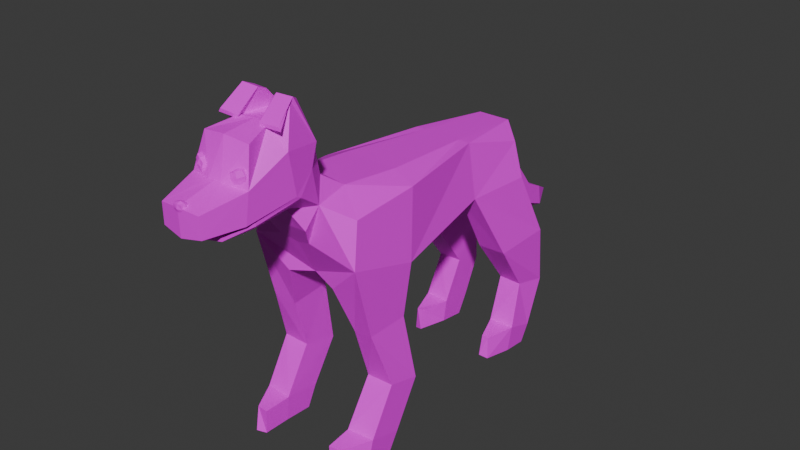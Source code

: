 # Source: Untitled.blend  (saved by Blender 4.4.30; exported with 4.5.12 LTS)
import bpy
from mathutils import Matrix  # noqa: F401  (used for matrix-valued properties, if any)

bpy.ops.wm.read_factory_settings(use_empty=True)
scene = bpy.context.scene
scene.name = 'Scene'

# ---- collections
col_collection = bpy.data.collections.new('Collection'); scene.collection.children.link(col_collection)

# ---- images (referenced by path relative to the original .blend; pixels are not part of the script)
import os
ASSET_DIR = os.environ.get("B2B_ASSET_DIR", "")  # directory of the original .blend (textures are referenced by path, not embedded)
HERE = os.path.dirname(os.path.abspath(__file__))  # packed textures are extracted next to this script under _unpacked/

def load_image(name, relpath, width, height, colorspace="sRGB"):
    """Load a texture the original file referenced (path relative to the .blend, or extracted next to this script)."""
    p = next((c for c in (os.path.join(HERE, relpath), os.path.join(ASSET_DIR, relpath)) if relpath and os.path.exists(c)), "")
    if p:
        img = bpy.data.images.load(p, check_existing=True)
        img.name = name
    else:  # same state as the original file: an image datablock whose file is absent (Cycles renders it pink)
        img = bpy.data.images.new(name, width, height)
        img.source = "FILE"
        img.filepath = "//" + (relpath or name)
    img.colorspace_settings.name = colorspace
    return img
img_whatsapp_image_2026_06_18_at_15_34_16_jpeg = load_image('WhatsApp Image 2026-06-18 at 15.34.16.jpeg', 'WhatsApp Image 2026-06-18 at 15.34.16.jpeg', 1024, 1024, 'sRGB')

# ---- materials (node trees are filled in below, after node groups)
mat_material = bpy.data.materials.new('Material')

# ---- material node trees
mat_material.use_nodes = True; mat_material.node_tree.nodes.clear()
_N = mat_material.node_tree.nodes; _L = mat_material.node_tree.links
n0 = _N.new('ShaderNodeBsdfPrincipled'); n0.name = 'Principled BSDF'; n0.location = (10, 300)
n1 = _N.new('ShaderNodeOutputMaterial'); n1.name = 'Material Output'; n1.location = (300, 300)
n2 = _N.new('ShaderNodeTexImage'); n2.name = 'Image Texture'; n2.location = (-280, 275)
n2.image = img_whatsapp_image_2026_06_18_at_15_34_16_jpeg
_L.new(n0.outputs[0], n1.inputs[0])
_L.new(n2.outputs[0], n0.inputs[0])
n1.is_active_output = True

# ---- world
world_world = bpy.data.worlds.new('World'); scene.world = world_world
world_world.use_nodes = True; world_world.node_tree.nodes.clear()
_N = world_world.node_tree.nodes; _L = world_world.node_tree.links
n0 = _N.new('ShaderNodeOutputWorld'); n0.name = 'World Output'; n0.location = (300, 300)
n1 = _N.new('ShaderNodeBackground'); n1.name = 'Background'; n1.location = (10, 300)
n1.inputs[0].default_value = (0.05088, 0.05088, 0.05088, 1.0)
_L.new(n1.outputs[0], n0.inputs[0])
n0.is_active_output = True
world_world.color = (0.05088, 0.05088, 0.05088)
world_world.sun_shadow_jitter_overblur = 0.0

# ---- meshes
me_plane = bpy.data.meshes.new('Plane')
me_plane.from_pydata([(-6.172e-06, 6.2, -3.132), (1.83, 0.1376, -0.3123), (-6.172e-06, 1.007, -5.577), (1.695, 4.19, 0.08703), (3.328, 0.3877, -0.9026), (3.894, 1.18, -5.173), (3.393, 5.101, -1.178), (3.773, 5.785, -3.893), (2.013, 6.513, -0.1797), (1.028, 6.401, -2.822), (-6.172e-06, 0.1712, -0.3092), (-6.172e-06, 4.067, 0.06917), (1.627, 7.205, -1.58), (-6.172e-06, 7.164, -1.642), (-6.17e-06, 7.798, -0.329), (-6.17e-06, 12.79, -0.3055), (-0.001473, 6.361, 4.619), (-6.17e-06, 5.521, 3.528), (0.9973, 7.897, -0.2391), (1.371, 12.66, -0.0478), (0.6823, 6.358, 4.84), (0.9241, 5.706, 3.364), (-6.172e-06, 5.457, 1.175), (1.365, 5.681, 1.121), (-6.17e-06, 10.62, -0.3639), (1.324, 10.63, -0.2081), (2.301, 8.073, 0.9124), (1.954, 10.94, 0.3027), (2.102, 7.008, 2.096), (1.953, 6.467, 3.384), (3.801, 1.746, -8.506), (3.781, 4.562, -8.563), (4.273, 1.193, -12.77), (4.271, 3.383, -12.2), (4.273, 2.901, -15.73), (4.273, 5.092, -15.16), (4.193, 3.503, -16.98), (4.193, 5.453, -16.84), (3.358, 6.909, -15.29), (3.278, 7.246, -16.86), (-6.172e-06, 4.939, -5.515), (2.579, 6.998, -15.27), (2.659, 7.013, -16.9), (2.463, 5.246, -15.17), (2.522, 5.304, -16.79), (2.456, 2.849, -15.47), (2.521, 3.468, -16.9), (2.462, 1.109, -12.76), (2.505, 3.42, -12.21), (2.384, 1.719, -8.614), (2.369, 4.363, -8.823), (1.716, 1.065, -5.577), (1.682, 5.352, -5.871), (-6.151e-06, -6.751, -5.067), (1.515, -6.69, -5.069), (2.047, -6.562, -0.9036), (2.809, -6.289, -4.341), (1.304, -6.541, -0.8656), (2.367, -11.06, -2.147), (-6.151e-06, -6.522, -0.8646), (1.106, -12.05, -1.303), (-6.151e-06, -12.03, -1.299), (3.073, -10.98, -4.431), (2.695, 0.4363, -5.449), (2.365, -5.172, -4.972), (3.592, -8.542, -8.816), (3.592, -12.79, -8.748), (3.336, -11.0, -12.22), (3.592, -13.12, -12.61), (3.601, -9.959, -15.06), (3.592, -11.89, -15.7), (3.477, -9.761, -16.82), (3.476, -11.42, -16.95), (2.992, -8.029, -15.23), (3.072, -7.962, -16.75), (2.546, -8.036, -15.17), (2.511, -7.78, -16.59), (1.892, -9.865, -15.05), (1.972, -9.706, -16.6), (1.918, -12.14, -15.5), (1.983, -11.51, -16.84), (1.8, -13.17, -12.85), (1.75, -11.07, -12.22), (1.666, -12.89, -8.831), (1.308, -10.92, -5.409), (1.715, -8.505, -8.811), (0.3341, -11.6, -4.049), (-6.151e-06, -10.72, -5.404), (-6.151e-06, -11.59, -4.054), (-6.151e-06, -12.05, -3.275), (0.7201, -11.82, -2.676), (0.6697, -13.73, -4.785), (-6.147e-06, -13.72, -4.806), (-6.147e-06, -13.16, -6.507), (0.8424, -13.13, -5.97), (0.6219, -15.75, -7.328), (-6.147e-06, -15.75, -7.348), (-6.147e-06, -15.21, -9.057), (0.7934, -15.17, -8.522), (0.5105, -17.25, -8.073), (-6.147e-06, -17.22, -8.057), (-6.147e-06, -17.51, -9.822), (0.6253, -17.29, -9.413), (-6.147e-06, -18.68, -8.859), (0.6761, -13.07, -2.469), (-6.147e-06, -12.49, -4.411), (0.6474, -12.43, -3.759), (-6.147e-06, -13.07, -2.505), (-1.83, 0.1376, -0.3123), (-1.695, 4.19, 0.08703), (-3.328, 0.3877, -0.9026), (-3.894, 1.18, -5.173), (-3.393, 5.101, -1.178), (-3.773, 5.785, -3.893), (-2.013, 6.513, -0.1797), (-1.028, 6.401, -2.822), (-1.627, 7.205, -1.58), (-0.9973, 7.897, -0.2391), (-1.371, 12.66, -0.0478), (-0.684, 6.36, 4.843), (-0.9242, 5.706, 3.364), (-1.365, 5.681, 1.121), (-1.324, 10.63, -0.2081), (-2.301, 8.073, 0.9124), (-1.954, 10.94, 0.3027), (-2.115, 7.013, 2.106), (-1.962, 6.472, 3.394), (-3.801, 1.746, -8.506), (-3.781, 4.562, -8.563), (-4.273, 1.193, -12.77), (-4.271, 3.383, -12.2), (-4.273, 2.901, -15.73), (-4.273, 5.092, -15.16), (-4.193, 3.503, -16.98), (-4.193, 5.453, -16.84), (-3.358, 6.909, -15.29), (-3.278, 7.246, -16.86), (-2.579, 6.998, -15.27), (-2.659, 7.013, -16.9), (-2.463, 5.246, -15.17), (-2.522, 5.304, -16.79), (-2.456, 2.849, -15.47), (-2.521, 3.468, -16.9), (-2.462, 1.109, -12.76), (-2.505, 3.42, -12.21), (-2.384, 1.719, -8.614), (-2.369, 4.363, -8.823), (-1.716, 1.065, -5.577), (-1.682, 5.352, -5.871), (-1.515, -6.69, -5.069), (-2.047, -6.562, -0.9036), (-2.809, -6.289, -4.341), (-1.304, -6.541, -0.8656), (-2.367, -11.06, -2.147), (-1.106, -12.05, -1.303), (-3.073, -10.98, -4.431), (-2.695, 0.4363, -5.449), (-2.365, -5.172, -4.972), (-3.592, -8.542, -8.816), (-3.592, -12.79, -8.748), (-3.336, -11.0, -12.22), (-3.592, -13.12, -12.61), (-3.601, -9.959, -15.06), (-3.592, -11.89, -15.7), (-3.477, -9.761, -16.82), (-3.476, -11.42, -16.95), (-2.992, -8.029, -15.23), (-3.072, -7.962, -16.75), (-2.546, -8.036, -15.17), (-2.511, -7.78, -16.59), (-1.892, -9.865, -15.05), (-1.972, -9.706, -16.6), (-1.918, -12.14, -15.5), (-1.983, -11.51, -16.84), (-1.8, -13.17, -12.85), (-1.75, -11.07, -12.22), (-1.666, -12.89, -8.831), (-1.308, -10.92, -5.409), (-1.716, -8.505, -8.811), (-0.3341, -11.6, -4.049), (-0.7201, -11.82, -2.676), (-0.6697, -13.73, -4.785), (-0.8424, -13.13, -5.97), (-0.6219, -15.75, -7.328), (-0.7934, -15.17, -8.522), (-0.5105, -17.25, -8.073), (-0.6253, -17.29, -9.413), (-0.6761, -13.07, -2.469), (-0.6474, -12.43, -3.759), (-0.005007, 14.03, 0.2381), (0.003245, 14.08, 1.931), (-3.035e-05, 11.64, 2.515), (0.008387, 10.85, 4.682), (0.004078, 8.717, 4.881), (1.367, 13.89, 0.4855), (1.339, 13.92, 1.788), (0.4451, 11.65, 2.472), (1.612, 10.69, 4.481), (1.05, 8.916, 4.84), (2.0, 11.28, 2.329), (2.281, 8.793, 3.653), (2.294, 8.364, 1.072), (1.944, 11.54, 0.506), (0.6242, 7.295, 5.881), (1.488, 7.291, 5.915), (-1.375, 13.89, 0.4986), (-1.334, 13.92, 1.801), (-0.4455, 11.65, 2.476), (-1.598, 10.7, 4.496), (-1.041, 8.921, 4.85), (-2.003, 11.29, 2.348), (-2.285, 8.805, 3.675), (-2.309, 8.37, 1.083), (-1.964, 11.55, 0.5247), (-0.7293, 7.42, 5.891), (-1.593, 7.42, 5.934), (1.801, 7.814, 6.125), (1.902, 7.81, 6.011), (0.7194, 7.812, 5.973), (0.6601, 7.818, 6.089), (-1.731, 7.973, 5.955), (-1.791, 7.823, 6.142), (-0.6449, 7.821, 6.095), (-0.5673, 7.969, 5.914), (2.215, 9.168, 4.788), (2.097, 9.166, 4.992), (0.7669, 9.171, 4.949), (0.8359, 9.172, 4.763), (-2.093, 9.177, 5.012), (-2.213, 9.179, 4.809), (-0.8261, 9.176, 4.771), (-0.7554, 9.175, 4.957), (-0.01051, 11.93, 0.179), (-0.007762, 8.091, 0.4141), (-6.17e-06, 12.79, -0.1066), (1.371, 12.66, 0.1512), (1.954, 10.94, 0.5016), (-1.371, 12.66, 0.1512), (-1.954, 10.94, 0.5016), (-0.01478, 10.72, 0.02879), (1.259, 10.94, 0.1933), (-1.252, 10.72, 0.02879), (1.148, 11.45, 2.521), (0.9613, 11.51, 3.078), (1.805, 11.2, 2.768), (1.619, 11.26, 3.325), (1.012, 11.19, 2.46), (0.8002, 11.26, 3.092), (1.025, 11.54, 2.784), (1.503, 11.36, 2.608), (1.291, 11.43, 3.24), (1.77, 11.25, 3.064), (1.758, 10.9, 2.74), (1.546, 10.97, 3.372), (1.142, 11.12, 3.325), (1.416, 11.04, 2.508), (1.761, 10.89, 3.097), (1.432, 11.49, 2.926), (0.7971, 11.27, 2.735), (-1.148, 11.45, 2.521), (-0.9614, 11.51, 3.078), (-1.805, 11.2, 2.768), (-1.619, 11.26, 3.325), (-1.012, 11.19, 2.46), (-0.8002, 11.26, 3.092), (-1.025, 11.54, 2.784), (-1.503, 11.36, 2.608), (-1.291, 11.43, 3.24), (-1.77, 11.25, 3.064), (-1.758, 10.9, 2.74), (-1.546, 10.97, 3.372), (-1.142, 11.12, 3.325), (-1.416, 11.04, 2.508), (-1.761, 10.89, 3.097), (-1.432, 11.49, 2.926), (-0.7971, 11.27, 2.735), (-0.291, 13.64, 2.063), (-0.2346, 14.03, 1.656), (-0.291, 14.05, 2.063), (0.291, 13.64, 2.063), (0.2346, 14.03, 1.656), (0.291, 14.05, 2.063), (-0.2595, 13.85, 1.63), (-0.3021, 13.63, 1.848), (-0.3387, 13.85, 2.101), (-0.3021, 14.06, 1.848), (-6.106e-06, 14.06, 1.63), (-6.106e-06, 14.08, 2.1), (0.3021, 14.06, 1.848), (0.2595, 13.85, 1.63), (0.3387, 13.85, 2.101), (0.3021, 13.63, 1.848), (-6.106e-06, 13.61, 2.1), (-6.106e-06, 13.85, 2.192), (-6.106e-06, 13.85, 1.565), (-6.106e-06, 13.56, 1.849), (0.394, 13.85, 1.851), (-6.106e-06, 14.13, 1.849), (-0.394, 13.85, 1.851)], [(14, 233)], [(10, 1, 3, 11), (3, 1, 4, 6), (5, 7, 6, 4), (9, 12, 8, 7), (7, 8, 6), (13, 12, 9, 0), (14, 18, 12, 13), (24, 25, 18, 14), (8, 12, 18), (17, 21, 20, 16), (21, 17, 22, 23), (3, 23, 22, 11), (3, 6, 8, 23), (15, 19, 25, 24), (19, 27, 25), (25, 27, 26, 18), (28, 23, 8, 26), (18, 26, 8), (21, 23, 28, 29), (21, 29, 20), (7, 5, 30, 31), (31, 30, 32, 33), (33, 32, 34, 35), (35, 34, 36, 37), (35, 37, 39, 38), (38, 39, 42, 41), (41, 42, 44, 43), (43, 44, 46, 45), (36, 46, 44, 37), (34, 45, 46, 36), (37, 44, 42, 39), (47, 45, 34, 32), (38, 41, 43, 35), (33, 35, 43, 48), (43, 45, 47, 48), (49, 47, 32, 30), (48, 47, 49, 50), (31, 33, 48, 50), (5, 51, 49, 30), (50, 49, 51, 52), (7, 31, 50, 52), (0, 9, 40), (7, 52, 40, 9), (2, 40, 52, 51), (2, 51, 54, 53), (5, 4, 55, 56), (4, 1, 57, 55), (1, 10, 59, 57), (55, 57, 60, 58), (57, 59, 61, 60), (56, 55, 58, 62), (56, 64, 63, 5), (54, 51, 63, 64), (51, 5, 63), (64, 56, 54), (56, 62, 66, 65), (65, 66, 68, 67), (67, 68, 70, 69), (69, 70, 72, 71), (69, 71, 74, 73), (73, 74, 76, 75), (75, 76, 78, 77), (77, 78, 80, 79), (73, 75, 77, 69), (70, 79, 80, 72), (81, 79, 70, 68), (67, 69, 77, 82), (77, 79, 81, 82), (66, 83, 81, 68), (65, 67, 82, 85), (82, 81, 83, 85), (84, 54, 85, 83), (62, 84, 83, 66), (54, 56, 65, 85), (86, 84, 62, 58), (58, 60, 90, 86), (86, 88, 87, 84), (53, 54, 84, 87), (89, 88, 86, 90), (105, 106, 94, 93), (106, 104, 91, 94), (104, 107, 92, 91), (93, 94, 98, 97), (94, 91, 95, 98), (91, 92, 96, 95), (97, 98, 102, 101), (98, 95, 99, 102), (95, 96, 100, 99), (101, 102, 103), (102, 99, 103), (99, 100, 103), (60, 61, 107, 104), (90, 60, 104, 106), (89, 90, 106, 105), (10, 11, 109, 108), (109, 112, 110, 108), (111, 110, 112, 113), (115, 113, 114, 116), (113, 112, 114), (13, 0, 115, 116), (14, 13, 116, 117), (24, 14, 117, 122), (114, 117, 116), (17, 16, 119, 120), (120, 121, 22, 17), (109, 11, 22, 121), (109, 121, 114, 112), (15, 24, 122, 118), (118, 122, 124), (122, 117, 123, 124), (125, 123, 114, 121), (117, 114, 123), (120, 126, 125, 121), (120, 119, 126), (113, 128, 127, 111), (128, 130, 129, 127), (130, 132, 131, 129), (132, 134, 133, 131), (132, 135, 136, 134), (135, 137, 138, 136), (137, 139, 140, 138), (139, 141, 142, 140), (133, 134, 140, 142), (131, 133, 142, 141), (134, 136, 138, 140), (143, 129, 131, 141), (135, 132, 139, 137), (130, 144, 139, 132), (139, 144, 143, 141), (145, 127, 129, 143), (144, 146, 145, 143), (128, 146, 144, 130), (111, 127, 145, 147), (146, 148, 147, 145), (113, 148, 146, 128), (0, 40, 115), (113, 115, 40, 148), (2, 147, 148, 40), (2, 53, 149, 147), (111, 151, 150, 110), (110, 150, 152, 108), (108, 152, 59, 10), (150, 153, 154, 152), (152, 154, 61, 59), (151, 155, 153, 150), (151, 111, 156, 157), (149, 157, 156, 147), (147, 156, 111), (157, 149, 151), (151, 158, 159, 155), (158, 160, 161, 159), (160, 162, 163, 161), (162, 164, 165, 163), (162, 166, 167, 164), (166, 168, 169, 167), (168, 170, 171, 169), (170, 172, 173, 171), (166, 162, 170, 168), (163, 165, 173, 172), (174, 161, 163, 172), (160, 175, 170, 162), (170, 175, 174, 172), (159, 161, 174, 176), (158, 178, 175, 160), (175, 178, 176, 174), (177, 176, 178, 149), (155, 159, 176, 177), (149, 178, 158, 151), (179, 153, 155, 177), (153, 179, 180, 154), (179, 177, 87, 88), (53, 87, 177, 149), (89, 180, 179, 88), (105, 93, 182, 188), (188, 182, 181, 187), (187, 181, 92, 107), (93, 97, 184, 182), (182, 184, 183, 181), (181, 183, 96, 92), (97, 101, 186, 184), (184, 186, 185, 183), (183, 185, 100, 96), (101, 103, 186), (186, 103, 185), (185, 103, 100), (154, 187, 107, 61), (180, 188, 187, 154), (89, 105, 188, 180), (190, 195, 194, 189), (191, 196, 195, 190), (192, 197, 196, 191), (193, 198, 197, 192), (16, 20, 198, 193), (195, 196, 199), (197, 199, 196), (198, 200, 199, 197), (194, 195, 199, 202), (199, 200, 201, 202), (200, 29, 28, 201), (29, 204, 203, 20), (203, 204, 216, 219), (209, 211, 220, 223), (200, 217, 216, 204, 29), (218, 198, 20, 203, 219), (190, 189, 205, 206), (191, 190, 206, 207), (192, 191, 207, 208), (193, 192, 208, 209), (16, 193, 209, 119), (206, 210, 207), (208, 207, 210), (209, 208, 210, 211), (205, 213, 210, 206), (210, 213, 212, 211), (211, 212, 125, 126), (126, 119, 214, 215), (214, 222, 221, 215), (211, 126, 215, 221, 220), (222, 214, 119, 209, 223), (218, 227, 224, 217), (220, 229, 230, 223), (198, 218, 217, 200), (225, 224, 227, 226), (229, 228, 231, 230), (216, 225, 226, 219), (223, 230, 231, 222), (221, 228, 229, 220), (219, 226, 227, 218), (217, 224, 225, 216), (222, 231, 228, 221), (189, 232, 213, 205), (212, 213, 232, 233), (189, 194, 202, 232), (201, 233, 232, 202), (123, 212, 238, 124), (15, 234, 235, 19), (118, 237, 234, 15), (19, 235, 236, 27), (27, 236, 201, 26), (124, 238, 237, 118), (123, 125, 212), (26, 201, 28), (234, 239, 240, 235), (235, 240, 236), (237, 241, 239, 234), (237, 238, 241), (239, 233, 240), (233, 239, 241), (238, 212, 233, 241), (236, 240, 233, 201), (258, 247, 243, 248), (257, 250, 245, 251), (245, 250, 254, 253), (250, 243, 247, 254), (242, 249, 255, 246), (249, 244, 252, 255), (244, 251, 256, 252), (251, 245, 253, 256), (249, 257, 251, 244), (242, 248, 257, 249), (248, 243, 250, 257), (246, 258, 248, 242), (275, 265, 260, 264), (274, 268, 262, 267), (262, 270, 271, 267), (267, 271, 264, 260), (259, 263, 272, 266), (266, 272, 269, 261), (261, 269, 273, 268), (268, 273, 270, 262), (266, 261, 268, 274), (259, 266, 274, 265), (265, 274, 267, 260), (263, 259, 265, 275), (298, 284, 278, 285), (297, 287, 281, 288), (296, 290, 279, 291), (295, 292, 276, 283), (293, 284, 276, 292), (290, 293, 292, 279), (281, 287, 293, 290), (287, 278, 284, 293), (277, 286, 294, 282), (286, 280, 289, 294), (291, 279, 292, 295), (280, 288, 296, 289), (288, 281, 290, 296), (286, 297, 288, 280), (277, 285, 297, 286), (285, 278, 287, 297), (282, 298, 285, 277), (283, 276, 284, 298)])
_uv = me_plane.uv_layers.new(name='UVMap')
_uv.uv.foreach_set('vector', [0.6123, 0.7509, 0.6111, 0.7504, 0.6487, 0.7477, 0.6484, 0.7483, 0.5313, 0.8547, 0.5689, 0.8575, 0.5662, 0.8607, 0.5221, 0.8615, 0.5569, 0.8838, 0.5146, 0.8762, 0.5221, 0.8615, 0.5662, 0.8607, 0.4307, 0.6667, 0.471, 0.7907, 0.5408, 0.8967, 0.635, 0.5742, 0.5146, 0.8762, 0.5096, 0.8559, 0.5221, 0.8615, 0.3509, 0.7793, 0.471, 0.7907, 0.4307, 0.6667, 0.3564, 0.6329, 0.3463, 0.9745, 0.4188, 0.988, 0.471, 0.7907, 0.3509, 0.7793, 0.7065, 0.9504, 0.7038, 0.9506, 0.7044, 0.9616, 0.7062, 0.9618, 0.5408, 0.8967, 0.471, 0.7907, 0.4188, 0.988, 0.7058, 0.8274, 0.7144, 0.8281, 0.7121, 0.8196, 0.7058, 0.8206, 0.7144, 0.8281, 0.7058, 0.8274, 0.7059, 0.84, 0.7187, 0.8401, 0.7903, 0.9369, 0.7837, 0.9355, 0.7823, 0.93, 0.79, 0.93, 0.5313, 0.8547, 0.5221, 0.8615, 0.5096, 0.8559, 0.5179, 0.8489, 0.7057, 0.9415, 0.7017, 0.9423, 0.7038, 0.9506, 0.7065, 0.9504, 0.7017, 0.9423, 0.697, 0.9494, 0.7038, 0.9506, 0.7038, 0.9506, 0.697, 0.9494, 0.6894, 0.9612, 0.7044, 0.9616, 0.5084, 0.8437, 0.5179, 0.8489, 0.5096, 0.8559, 0.4955, 0.8497, 0.7044, 0.9616, 0.6894, 0.9612, 0.7031, 0.9675, 0.7144, 0.8281, 0.7187, 0.8401, 0.7257, 0.834, 0.7241, 0.8272, 0.7144, 0.8281, 0.7241, 0.8272, 0.7121, 0.8196, 0.5146, 0.8762, 0.5569, 0.8838, 0.5502, 0.9018, 0.524, 0.9017, 0.524, 0.9017, 0.5502, 0.9018, 0.5535, 0.9251, 0.5333, 0.9217, 0.07345, 0.3203, 0.06587, 0.3203, 0.05259, 0.1347, 0.06026, 0.1347, 0.1195, 0.03972, 0.1566, 0.02971, 0.167, 0.04078, 0.149, 0.04812, 0.1195, 0.03972, 0.149, 0.04812, 0.1388, 0.0577, 0.1287, 0.05439, 0.1287, 0.05439, 0.1388, 0.0577, 0.1415, 0.06036, 0.1295, 0.06371, 0.1295, 0.06371, 0.1415, 0.06036, 0.1518, 0.06785, 0.1189, 0.07431, 0.1189, 0.07431, 0.1518, 0.06785, 0.167, 0.07542, 0.1559, 0.08751, 0.167, 0.04078, 0.167, 0.07542, 0.1518, 0.06785, 0.149, 0.04812, 0.1603, 0.06596, 0.166, 0.06537, 0.1658, 0.069, 0.1605, 0.06921, 0.149, 0.04812, 0.1518, 0.06785, 0.1415, 0.06036, 0.1388, 0.0577, 0.1315, 0.32, 0.1349, 0.1347, 0.05259, 0.1347, 0.06587, 0.3203, 0.1287, 0.05439, 0.1295, 0.06371, 0.1189, 0.07431, 0.1195, 0.03972, 0.07345, 0.3203, 0.06026, 0.1347, 0.1326, 0.1347, 0.1272, 0.3202, 0.1326, 0.1347, 0.1349, 0.1347, 0.1315, 0.32, 0.1272, 0.3202, 0.8644, 0.7561, 0.8655, 0.7765, 0.8487, 0.777, 0.8512, 0.7558, 0.8175, 0.8804, 0.7953, 0.8822, 0.8075, 0.8602, 0.8316, 0.8627, 0.8841, 0.9307, 0.8866, 0.9513, 0.8702, 0.951, 0.8708, 0.932, 0.8487, 0.7376, 0.8691, 0.7392, 0.8644, 0.7561, 0.8512, 0.7558, 0.8316, 0.8627, 0.8075, 0.8602, 0.8065, 0.8437, 0.8456, 0.8475, 0.8866, 0.9045, 0.8841, 0.9307, 0.8708, 0.932, 0.8661, 0.9151, 0.3564, 0.6329, 0.4307, 0.6667, 0.3648, 0.4109, 0.635, 0.5742, 0.4914, 0.4032, 0.3648, 0.4109, 0.4307, 0.6667, 0.7962, 0.8171, 0.8104, 0.8171, 0.8162, 0.824, 0.7964, 0.8241, 0.7962, 0.8171, 0.7964, 0.8241, 0.7608, 0.8233, 0.7606, 0.8172, 0.5569, 0.8838, 0.5662, 0.8607, 0.631, 0.8616, 0.6269, 0.8803, 0.5662, 0.8607, 0.5689, 0.8575, 0.6309, 0.8614, 0.631, 0.8616, 0.6111, 0.7504, 0.6123, 0.7509, 0.5503, 0.7549, 0.5495, 0.7545, 0.631, 0.8616, 0.6309, 0.8614, 0.682, 0.8646, 0.6723, 0.8691, 0.5495, 0.7545, 0.5503, 0.7549, 0.4993, 0.758, 0.4986, 0.7578, 0.6269, 0.8803, 0.631, 0.8616, 0.6723, 0.8691, 0.6705, 0.8815, 0.6269, 0.8803, 0.6163, 0.8836, 0.5638, 0.8854, 0.5569, 0.8838, 0.7608, 0.8233, 0.7964, 0.8241, 0.7925, 0.8281, 0.7655, 0.8268, 0.7374, 0.9272, 0.7374, 0.918, 0.7396, 0.9234, 0.6163, 0.8836, 0.6269, 0.8803, 0.6304, 0.8843, 0.6269, 0.8803, 0.6705, 0.8815, 0.6854, 0.9052, 0.6459, 0.905, 0.6459, 0.905, 0.6854, 0.9052, 0.6869, 0.9262, 0.6673, 0.9238, 0.9034, 0.7908, 0.9102, 0.7906, 0.9102, 0.7981, 0.9037, 0.7976, 0.9037, 0.7976, 0.9102, 0.7981, 0.9102, 0.8012, 0.9051, 0.8017, 0.9037, 0.7976, 0.9051, 0.8017, 0.8996, 0.8025, 0.898, 0.799, 0.898, 0.799, 0.8996, 0.8025, 0.8987, 0.8022, 0.8978, 0.7989, 0.8849, 0.825, 0.8837, 0.8282, 0.8779, 0.8271, 0.8796, 0.8236, 0.8796, 0.8236, 0.8779, 0.8271, 0.8723, 0.8266, 0.8723, 0.8232, 0.8934, 0.8244, 0.892, 0.8243, 0.8906, 0.8199, 0.8959, 0.8199, 0.9103, 0.8233, 0.9155, 0.8226, 0.9153, 0.8261, 0.9106, 0.8264, 0.9159, 0.816, 0.9155, 0.8226, 0.9103, 0.8233, 0.9103, 0.8155, 0.8955, 0.817, 0.8959, 0.8199, 0.8906, 0.8199, 0.8906, 0.8166, 0.8796, 0.8236, 0.8723, 0.8232, 0.873, 0.8168, 0.88, 0.8166, 0.6864, 0.7749, 0.7044, 0.7752, 0.7031, 0.7955, 0.6864, 0.7943, 0.8874, 0.7639, 0.8839, 0.7846, 0.8691, 0.7846, 0.8699, 0.7637, 0.7612, 0.8838, 0.7422, 0.8878, 0.7412, 0.866, 0.7818, 0.8645, 0.7564, 0.8469, 0.7953, 0.8437, 0.7818, 0.8645, 0.7412, 0.866, 0.6913, 0.7556, 0.7078, 0.7608, 0.7044, 0.7752, 0.6864, 0.7749, 0.8691, 0.7418, 0.8814, 0.7376, 0.8874, 0.7639, 0.8699, 0.7637, 0.7168, 0.7526, 0.7078, 0.7608, 0.6913, 0.7556, 0.6979, 0.7437, 0.6979, 0.7437, 0.7096, 0.7376, 0.7132, 0.7451, 0.7168, 0.7526, 0.7168, 0.7526, 0.7199, 0.7526, 0.7199, 0.7611, 0.7078, 0.7608, 0.7381, 0.9355, 0.7382, 0.9417, 0.7239, 0.9405, 0.7244, 0.9352, 0.7199, 0.7478, 0.7199, 0.7526, 0.7168, 0.7526, 0.7132, 0.7451, 0.7744, 0.9188, 0.7804, 0.9152, 0.7823, 0.9278, 0.7744, 0.9307, 0.8307, 0.7936, 0.8446, 0.7892, 0.8338, 0.8012, 0.821, 0.8052, 0.4995, 0.9538, 0.5057, 0.954, 0.5057, 0.9648, 0.4995, 0.9647, 0.08708, 0.3263, 0.2066, 0.3263, 0.1891, 0.2668, 0.1172, 0.2667, 0.2066, 0.3263, 0.2989, 0.3264, 0.2825, 0.2667, 0.1891, 0.2668, 0.2989, 0.3264, 0.2887, 0.3264, 0.2816, 0.2665, 0.2825, 0.2667, 0.1172, 0.2667, 0.1891, 0.2668, 0.1596, 0.1884, 0.1463, 0.1882, 0.1891, 0.2668, 0.2825, 0.2667, 0.2255, 0.1882, 0.1596, 0.1884, 0.2825, 0.2667, 0.2816, 0.2665, 0.2284, 0.1876, 0.2255, 0.1882, 0.1463, 0.1882, 0.1596, 0.1884, 0.1976, 0.1136, 0.1596, 0.1884, 0.2255, 0.1882, 0.1976, 0.1136, 0.2255, 0.1882, 0.2284, 0.1876, 0.1976, 0.1136, 0.4955, 0.9495, 0.5058, 0.9495, 0.5057, 0.954, 0.4995, 0.9538, 0.8334, 0.7873, 0.8445, 0.7816, 0.8446, 0.7892, 0.8307, 0.7936, 0.7744, 0.9123, 0.7811, 0.9088, 0.7804, 0.9152, 0.7744, 0.9188, 0.6123, 0.7509, 0.6484, 0.7483, 0.6504, 0.7486, 0.6129, 0.7514, 0.6504, 0.7486, 0.6602, 0.7557, 0.6162, 0.7549, 0.6129, 0.7514, 0.6256, 0.7781, 0.6162, 0.7549, 0.6602, 0.7557, 0.6678, 0.7705, 0.2798, 0.6595, 0.08323, 0.5476, 0.1528, 0.878, 0.2303, 0.7791, 0.6678, 0.7705, 0.6602, 0.7557, 0.6722, 0.7498, 0.3509, 0.7793, 0.3564, 0.6329, 0.2798, 0.6595, 0.2303, 0.7791, 0.3463, 0.9745, 0.3509, 0.7793, 0.2303, 0.7791, 0.2731, 0.981, 0.8138, 0.9653, 0.8134, 0.9538, 0.8122, 0.9542, 0.8118, 0.9653, 0.1528, 0.878, 0.2731, 0.981, 0.2303, 0.7791, 0.7058, 0.8274, 0.7058, 0.8206, 0.6994, 0.8196, 0.6972, 0.8281, 0.6972, 0.8281, 0.6932, 0.8401, 0.7059, 0.84, 0.7058, 0.8274, 0.7903, 0.9231, 0.79, 0.93, 0.7823, 0.93, 0.7837, 0.9244, 0.6504, 0.7486, 0.6636, 0.7427, 0.6722, 0.7498, 0.6602, 0.7557, 0.8131, 0.9741, 0.8138, 0.9653, 0.8118, 0.9653, 0.8098, 0.9736, 0.8098, 0.9736, 0.8118, 0.9653, 0.8054, 0.9665, 0.8118, 0.9653, 0.8122, 0.9542, 0.7978, 0.9548, 0.8054, 0.9665, 0.6734, 0.7376, 0.6864, 0.7437, 0.6722, 0.7498, 0.6636, 0.7427, 0.8122, 0.9542, 0.8113, 0.9485, 0.7978, 0.9548, 0.6972, 0.8281, 0.6876, 0.8272, 0.6864, 0.834, 0.6932, 0.8401, 0.6972, 0.8281, 0.6994, 0.8196, 0.6876, 0.8272, 0.6678, 0.7705, 0.6584, 0.796, 0.6322, 0.7961, 0.6256, 0.7781, 0.6584, 0.796, 0.6491, 0.816, 0.629, 0.8194, 0.6322, 0.7961, 0.2491, 0.3828, 0.2614, 0.1119, 0.2626, 0.1133, 0.2273, 0.3828, 0.1676, 0.0775, 0.1971, 0.0691, 0.2151, 0.07644, 0.2048, 0.08751, 0.1676, 0.0775, 0.1768, 0.06284, 0.1869, 0.05952, 0.1971, 0.0691, 0.1768, 0.06284, 0.1776, 0.05352, 0.1896, 0.05686, 0.1869, 0.05952, 0.1776, 0.05352, 0.167, 0.04291, 0.1999, 0.04938, 0.1896, 0.05686, 0.167, 0.04291, 0.204, 0.02971, 0.2151, 0.04181, 0.1999, 0.04938, 0.2151, 0.07644, 0.1971, 0.0691, 0.1999, 0.04938, 0.2151, 0.04181, 0.1603, 0.06596, 0.16, 0.06921, 0.1548, 0.069, 0.1546, 0.06537, 0.1971, 0.0691, 0.1869, 0.05952, 0.1896, 0.05686, 0.1999, 0.04938, 0.1613, 0.3832, 0.2273, 0.3828, 0.2626, 0.1133, 0.1419, 0.1133, 0.1768, 0.06284, 0.1676, 0.0775, 0.167, 0.04291, 0.1776, 0.05352, 0.2491, 0.3828, 0.1362, 0.3831, 0.1453, 0.1129, 0.2614, 0.1119, 0.1453, 0.1129, 0.1362, 0.3831, 0.1613, 0.3832, 0.1419, 0.1133, 0.8503, 0.8622, 0.8636, 0.8619, 0.8661, 0.883, 0.8492, 0.8826, 0.7815, 0.7746, 0.7673, 0.7568, 0.7914, 0.7543, 0.8037, 0.7763, 0.8686, 0.8699, 0.8819, 0.8712, 0.8825, 0.8903, 0.8661, 0.8906, 0.8661, 0.8437, 0.8636, 0.8619, 0.8503, 0.8622, 0.8456, 0.8453, 0.7673, 0.7568, 0.7534, 0.7415, 0.7925, 0.7376, 0.7914, 0.7543, 0.8661, 0.8437, 0.8867, 0.8543, 0.8819, 0.8712, 0.8686, 0.8699, 0.3564, 0.6329, 0.3648, 0.4109, 0.2798, 0.6595, 0.08323, 0.5476, 0.2798, 0.6595, 0.3648, 0.4109, 0.2393, 0.3911, 0.7962, 0.8171, 0.7964, 0.8101, 0.8162, 0.8103, 0.8104, 0.8171, 0.7962, 0.8171, 0.7606, 0.8172, 0.7608, 0.811, 0.7964, 0.8101, 0.6256, 0.7781, 0.5553, 0.7744, 0.551, 0.7556, 0.6162, 0.7549, 0.6162, 0.7549, 0.551, 0.7556, 0.5508, 0.7552, 0.6129, 0.7514, 0.6129, 0.7514, 0.5508, 0.7552, 0.5503, 0.7549, 0.6123, 0.7509, 0.551, 0.7556, 0.5098, 0.7631, 0.4996, 0.7583, 0.5508, 0.7552, 0.5508, 0.7552, 0.4996, 0.7583, 0.4993, 0.758, 0.5503, 0.7549, 0.5553, 0.7744, 0.5118, 0.7757, 0.5098, 0.7631, 0.551, 0.7556, 0.5553, 0.7744, 0.6256, 0.7781, 0.6182, 0.7794, 0.5657, 0.7776, 0.7608, 0.811, 0.7655, 0.8075, 0.7925, 0.8062, 0.7964, 0.8101, 0.7397, 0.918, 0.7374, 0.9141, 0.7397, 0.9089, 0.5657, 0.7776, 0.5512, 0.7781, 0.5553, 0.7744, 0.5553, 0.7744, 0.5365, 0.7992, 0.497, 0.7995, 0.5118, 0.7757, 0.5365, 0.7992, 0.5149, 0.818, 0.4955, 0.8205, 0.497, 0.7995, 0.9045, 0.8039, 0.9042, 0.8107, 0.8977, 0.8112, 0.8977, 0.8037, 0.9042, 0.8107, 0.9028, 0.8148, 0.8977, 0.8142, 0.8977, 0.8112, 0.9042, 0.8107, 0.9099, 0.8121, 0.9083, 0.8155, 0.9028, 0.8148, 0.9099, 0.8121, 0.9101, 0.812, 0.9092, 0.8153, 0.9083, 0.8155, 0.8977, 0.8239, 0.903, 0.8225, 0.9047, 0.826, 0.8989, 0.8271, 0.903, 0.8225, 0.9103, 0.8222, 0.9103, 0.8255, 0.9047, 0.826, 0.9184, 0.8131, 0.9159, 0.8087, 0.9212, 0.8086, 0.9197, 0.813, 0.9215, 0.8233, 0.9211, 0.8264, 0.9164, 0.8261, 0.9162, 0.8226, 0.9159, 0.816, 0.9215, 0.8155, 0.9215, 0.8233, 0.9162, 0.8226, 0.9163, 0.8057, 0.9212, 0.8054, 0.9212, 0.8086, 0.9159, 0.8087, 0.903, 0.8225, 0.9026, 0.8155, 0.9096, 0.8157, 0.9103, 0.8222, 0.7534, 0.7749, 0.7534, 0.7943, 0.7367, 0.7955, 0.7354, 0.7752, 0.8456, 0.9349, 0.8631, 0.9347, 0.8638, 0.9555, 0.849, 0.9556, 0.7212, 0.8838, 0.7004, 0.8645, 0.7412, 0.8659, 0.7402, 0.8877, 0.7259, 0.8468, 0.7412, 0.8659, 0.7004, 0.8645, 0.6869, 0.8437, 0.7486, 0.7556, 0.7534, 0.7749, 0.7354, 0.7752, 0.7321, 0.7608, 0.8638, 0.9128, 0.8631, 0.9347, 0.8456, 0.9349, 0.8515, 0.9086, 0.723, 0.7526, 0.742, 0.7437, 0.7486, 0.7556, 0.7321, 0.7608, 0.742, 0.7437, 0.723, 0.7526, 0.7266, 0.7451, 0.7302, 0.7376, 0.723, 0.7526, 0.7321, 0.7608, 0.7199, 0.7611, 0.7199, 0.7526, 0.7381, 0.9355, 0.7244, 0.9352, 0.7239, 0.9298, 0.7382, 0.9293, 0.7199, 0.7478, 0.7266, 0.7451, 0.723, 0.7526, 0.7199, 0.7526, 0.7744, 0.9188, 0.7744, 0.9307, 0.7666, 0.9278, 0.7684, 0.9152, 0.755, 0.9207, 0.7649, 0.9323, 0.752, 0.9283, 0.7412, 0.9164, 0.512, 0.9538, 0.512, 0.9647, 0.5057, 0.9648, 0.5057, 0.954, 0.08708, 0.3263, 0.1172, 0.2667, 0.1001, 0.2665, 0.08708, 0.3264, 0.08708, 0.3264, 0.1001, 0.2665, 0.1923, 0.2664, 0.2079, 0.3265, 0.2079, 0.3265, 0.1923, 0.2664, 0.2816, 0.2665, 0.2887, 0.3264, 0.1172, 0.2667, 0.1463, 0.1882, 0.1279, 0.1879, 0.1001, 0.2665, 0.1001, 0.2665, 0.1279, 0.1879, 0.1713, 0.1873, 0.1923, 0.2664, 0.1923, 0.2664, 0.1713, 0.1873, 0.2284, 0.1876, 0.2816, 0.2665, 0.1463, 0.1882, 0.1976, 0.1136, 0.1279, 0.1879, 0.1279, 0.1879, 0.1976, 0.1136, 0.1713, 0.1873, 0.1713, 0.1873, 0.1976, 0.1136, 0.2284, 0.1876, 0.5161, 0.9495, 0.512, 0.9538, 0.5057, 0.954, 0.5058, 0.9495, 0.7523, 0.9145, 0.755, 0.9207, 0.7412, 0.9164, 0.7414, 0.9088, 0.7744, 0.9123, 0.7744, 0.9188, 0.7684, 0.9152, 0.7677, 0.9088, 0.7033, 0.9329, 0.6908, 0.9326, 0.6885, 0.9392, 0.7007, 0.9415, 0.7055, 0.9259, 0.7013, 0.9259, 0.6908, 0.9326, 0.7033, 0.9329, 0.7093, 0.9135, 0.6942, 0.9134, 0.7013, 0.9259, 0.7055, 0.9259, 0.7107, 0.9089, 0.7009, 0.9089, 0.6942, 0.9134, 0.7093, 0.9135, 0.8652, 0.8152, 0.8716, 0.8138, 0.8754, 0.8112, 0.8656, 0.8112, 0.6908, 0.9326, 0.7013, 0.9259, 0.6869, 0.9251, 0.6942, 0.9134, 0.6869, 0.9251, 0.7013, 0.9259, 0.8393, 0.7465, 0.8287, 0.7506, 0.8349, 0.7628, 0.8487, 0.7526, 0.8377, 0.7775, 0.8487, 0.7723, 0.8349, 0.7628, 0.8216, 0.7708, 0.8349, 0.7628, 0.8287, 0.7506, 0.806, 0.7608, 0.8216, 0.7708, 0.8287, 0.7506, 0.8117, 0.7463, 0.8056, 0.7527, 0.806, 0.7608, 0.8836, 0.8214, 0.879, 0.8071, 0.871, 0.8073, 0.8716, 0.8138, 0.871, 0.8073, 0.879, 0.8071, 0.882, 0.8055, 0.8714, 0.8057, 0.8053, 0.7866, 0.8145, 0.7933, 0.8145, 0.7799, 0.8037, 0.7793, 0.8287, 0.7506, 0.8414, 0.7385, 0.8424, 0.7381, 0.837, 0.7376, 0.8117, 0.7463, 0.7806, 0.8374, 0.7945, 0.842, 0.7954, 0.8325, 0.7818, 0.8353, 0.7791, 0.8374, 0.7033, 0.9329, 0.7007, 0.9415, 0.7138, 0.9407, 0.7155, 0.934, 0.7055, 0.9259, 0.7033, 0.9329, 0.7155, 0.934, 0.7095, 0.9263, 0.7093, 0.9135, 0.7055, 0.9259, 0.7095, 0.9263, 0.7239, 0.9151, 0.7107, 0.9089, 0.7093, 0.9135, 0.7239, 0.9151, 0.7202, 0.91, 0.8652, 0.8152, 0.8656, 0.8112, 0.8559, 0.8112, 0.8588, 0.8138, 0.7155, 0.934, 0.7239, 0.9273, 0.7095, 0.9263, 0.7239, 0.9151, 0.7095, 0.9263, 0.7239, 0.9273, 0.8047, 0.9159, 0.7953, 0.9221, 0.809, 0.9324, 0.8152, 0.9202, 0.8063, 0.947, 0.8223, 0.9405, 0.809, 0.9324, 0.7953, 0.9418, 0.809, 0.9324, 0.8223, 0.9405, 0.8379, 0.9305, 0.8152, 0.9202, 0.8152, 0.9202, 0.8379, 0.9305, 0.8383, 0.9223, 0.8322, 0.9159, 0.8471, 0.8214, 0.8588, 0.8138, 0.8584, 0.8072, 0.8503, 0.807, 0.8584, 0.8072, 0.8592, 0.8057, 0.8485, 0.8055, 0.8503, 0.807, 0.8152, 0.9202, 0.8322, 0.9159, 0.8061, 0.9074, 0.8016, 0.9076, 0.8021, 0.9088, 0.7791, 0.8374, 0.7765, 0.8358, 0.7629, 0.8325, 0.7637, 0.8421, 0.777, 0.838, 0.7403, 0.832, 0.7519, 0.8316, 0.7521, 0.8259, 0.7403, 0.8272, 0.7516, 0.8212, 0.7403, 0.8196, 0.7405, 0.8252, 0.7516, 0.8259, 0.7922, 0.9166, 0.7933, 0.9088, 0.7823, 0.9092, 0.7823, 0.9231, 0.8098, 0.8408, 0.8088, 0.8418, 0.8217, 0.8417, 0.8222, 0.8407, 0.8088, 0.8418, 0.8078, 0.8407, 0.7954, 0.8407, 0.7959, 0.8417, 0.8116, 0.8326, 0.8098, 0.8408, 0.8222, 0.8407, 0.8222, 0.8325, 0.777, 0.838, 0.7629, 0.8431, 0.7652, 0.843, 0.7791, 0.8374, 0.8016, 0.9076, 0.8016, 0.9159, 0.8032, 0.9167, 0.8021, 0.9088, 0.7791, 0.8374, 0.793, 0.843, 0.7954, 0.843, 0.7806, 0.8374, 0.8414, 0.7385, 0.8407, 0.747, 0.8424, 0.7463, 0.8424, 0.7381, 0.7954, 0.8325, 0.7954, 0.8407, 0.8078, 0.8407, 0.806, 0.8326, 0.6508, 0.1316, 0.648, 0.153, 0.6753, 0.1591, 0.6701, 0.1345, 0.6761, 0.1907, 0.6753, 0.1591, 0.648, 0.153, 0.643, 0.191, 0.6508, 0.1316, 0.6309, 0.1329, 0.6194, 0.1568, 0.648, 0.153, 0.6104, 0.188, 0.643, 0.191, 0.648, 0.153, 0.6194, 0.1568, 0.7978, 0.9548, 0.7953, 0.9548, 0.8029, 0.9665, 0.8054, 0.9665, 0.7412, 0.8381, 0.7435, 0.8381, 0.7471, 0.8325, 0.7447, 0.8325, 0.7447, 0.8437, 0.7471, 0.8437, 0.7435, 0.8381, 0.7412, 0.8381, 0.7017, 0.9423, 0.6992, 0.9423, 0.6946, 0.9494, 0.697, 0.9494, 0.697, 0.9494, 0.6946, 0.9494, 0.6869, 0.9612, 0.6894, 0.9612, 0.8054, 0.9665, 0.8029, 0.9665, 0.8073, 0.9736, 0.8098, 0.9736, 0.6864, 0.7437, 0.6734, 0.7376, 0.6863, 0.7426, 0.4955, 0.8497, 0.4955, 0.8487, 0.5084, 0.8437, 0.6541, 0.1358, 0.6563, 0.1678, 0.6825, 0.1634, 0.6829, 0.1368, 0.6829, 0.1368, 0.6825, 0.1634, 0.6982, 0.1629, 0.6255, 0.1392, 0.6309, 0.169, 0.6563, 0.1678, 0.6541, 0.1358, 0.6255, 0.1392, 0.6132, 0.1666, 0.6309, 0.169, 0.6563, 0.1678, 0.6596, 0.2142, 0.6825, 0.1634, 0.6596, 0.2142, 0.6563, 0.1678, 0.6309, 0.169, 0.6132, 0.1666, 0.6056, 0.2119, 0.6596, 0.2142, 0.6309, 0.169, 0.6982, 0.1629, 0.6825, 0.1634, 0.6596, 0.2142, 0.7127, 0.2072, 0.6831, 0.5518, 0.7085, 0.5638, 0.6982, 0.5761, 0.6832, 0.5739, 0.6833, 0.5982, 0.7004, 0.5981, 0.6983, 0.6202, 0.6833, 0.6224, 0.6983, 0.6202, 0.7004, 0.5981, 0.7195, 0.598, 0.7087, 0.6324, 0.7004, 0.5981, 0.6982, 0.5761, 0.7085, 0.5638, 0.7195, 0.598, 0.6682, 0.5762, 0.6661, 0.5983, 0.647, 0.5983, 0.6579, 0.564, 0.6661, 0.5983, 0.6683, 0.6203, 0.6581, 0.6326, 0.647, 0.5983, 0.6683, 0.6203, 0.6833, 0.6224, 0.6834, 0.6446, 0.6581, 0.6326, 0.6833, 0.6224, 0.6983, 0.6202, 0.7087, 0.6324, 0.6834, 0.6446, 0.6661, 0.5983, 0.6833, 0.5982, 0.6833, 0.6224, 0.6683, 0.6203, 0.6682, 0.5762, 0.6832, 0.5739, 0.6833, 0.5982, 0.6661, 0.5983, 0.6832, 0.5739, 0.6982, 0.5761, 0.7004, 0.5981, 0.6833, 0.5982, 0.6579, 0.564, 0.6831, 0.5518, 0.6832, 0.5739, 0.6682, 0.5762, 0.6845, 0.644, 0.6842, 0.6223, 0.6991, 0.6199, 0.7096, 0.6317, 0.6839, 0.5985, 0.6835, 0.5747, 0.6985, 0.5766, 0.701, 0.5982, 0.6985, 0.5766, 0.7087, 0.5644, 0.72, 0.5978, 0.701, 0.5982, 0.701, 0.5982, 0.72, 0.5978, 0.7096, 0.6317, 0.6991, 0.6199, 0.6692, 0.6204, 0.6591, 0.6326, 0.6477, 0.5991, 0.6667, 0.5988, 0.6667, 0.5988, 0.6477, 0.5991, 0.6582, 0.5653, 0.6686, 0.5771, 0.6686, 0.5771, 0.6582, 0.5653, 0.6832, 0.5529, 0.6835, 0.5747, 0.6835, 0.5747, 0.6832, 0.5529, 0.7087, 0.5644, 0.6985, 0.5766, 0.6667, 0.5988, 0.6686, 0.5771, 0.6835, 0.5747, 0.6839, 0.5985, 0.6692, 0.6204, 0.6667, 0.5988, 0.6839, 0.5985, 0.6842, 0.6223, 0.6842, 0.6223, 0.6839, 0.5985, 0.701, 0.5982, 0.6991, 0.6199, 0.6591, 0.6326, 0.6692, 0.6204, 0.6842, 0.6223, 0.6845, 0.644, 0.785, 0.3714, 0.7623, 0.3745, 0.7546, 0.3657, 0.7517, 0.3543, 0.7363, 0.3496, 0.7321, 0.364, 0.7095, 0.3623, 0.7201, 0.3514, 0.6863, 0.359, 0.7053, 0.3724, 0.7022, 0.3795, 0.6879, 0.3798, 0.7289, 0.3919, 0.7313, 0.383, 0.7617, 0.3816, 0.7748, 0.3863, 0.7333, 0.3756, 0.7623, 0.3745, 0.7617, 0.3816, 0.7313, 0.383, 0.7053, 0.3724, 0.7333, 0.3756, 0.7313, 0.383, 0.7022, 0.3795, 0.7095, 0.3623, 0.7321, 0.364, 0.7333, 0.3756, 0.7053, 0.3724, 0.7321, 0.364, 0.7546, 0.3657, 0.7623, 0.3745, 0.7333, 0.3756, 0.7519, 0.3436, 0.7373, 0.3395, 0.7385, 0.3282, 0.76, 0.3389, 0.7373, 0.3395, 0.7221, 0.3409, 0.7152, 0.3348, 0.7385, 0.3282, 0.6879, 0.3798, 0.7022, 0.3795, 0.7313, 0.383, 0.7289, 0.3919, 0.7221, 0.3409, 0.7201, 0.3514, 0.6863, 0.359, 0.7152, 0.3348, 0.7201, 0.3514, 0.7095, 0.3623, 0.7053, 0.3724, 0.6863, 0.359, 0.7373, 0.3395, 0.7363, 0.3496, 0.7201, 0.3514, 0.7221, 0.3409, 0.7519, 0.3436, 0.7517, 0.3543, 0.7363, 0.3496, 0.7373, 0.3395, 0.7517, 0.3543, 0.7546, 0.3657, 0.7321, 0.364, 0.7363, 0.3496, 0.76, 0.3389, 0.785, 0.3714, 0.7517, 0.3543, 0.7519, 0.3436, 0.7748, 0.3863, 0.7617, 0.3816, 0.7623, 0.3745, 0.785, 0.3714])
me_plane.materials.append(mat_material)
me_plane.update()
arm_metarig = bpy.data.armatures.new('metarig')  # bones are not reproduced

# ---- objects
ob_plane = bpy.data.objects.new('Plane', me_plane)
ob_metarig = bpy.data.objects.new('metarig', arm_metarig)

# ---- transforms, parenting, visibility, modifiers, constraints
ob_plane.parent = ob_metarig
ob_plane.matrix_parent_inverse = Matrix(((0.04985, -0.0, -0.0, -0.0003568), (-0.0, 0.04985, 0.0, 0.001108), (-0.0, -0.0, 0.04985, 0.0004158), (-0.0, 0.0, -0.0, 1.0)))
ob_plane.location = (0.0, -2.017, 17.81)
ob_plane.rotation_euler = (0.0, 0.0, 3.142)
ob_plane.scale = (1.101, 1.101, 1.101)
_vg = ob_plane.vertex_groups.new(name='foot.L')
for _i, _w in zip([159, 160, 161, 162, 163, 164, 165, 170, 171, 172, 173, 174, 175, 176], [0.09792, 0.9271, 0.9656, 0.09811, 0.8485, 0.06837, 0.3194, 0.07228, 0.0276, 0.856, 0.2822, 0.9722, 0.9324, 0.1197]): _vg.add([_i], _w, 'REPLACE')
_vg = ob_plane.vertex_groups.new(name='foot.R')
for _i, _w in zip([65, 66, 67, 68, 69, 70, 71, 72, 77, 78, 79, 80, 81, 82, 83], [0.0003658, 0.09805, 0.9265, 0.9653, 0.09901, 0.8471, 0.06892, 0.3193, 0.07159, 0.02654, 0.8567, 0.2819, 0.9725, 0.9331, 0.1197]): _vg.add([_i], _w, 'REPLACE')
_vg = ob_plane.vertex_groups.new(name='foot controler.L.001')
_vg = ob_plane.vertex_groups.new(name='foot controler.R.001')
_vg = ob_plane.vertex_groups.new(name='front_foot.L')
for _i, _w in zip([127, 129, 130, 131, 132, 133, 134, 135, 137, 139, 140, 141, 142, 143, 144, 145], [0.007907, 0.5188, 0.9052, 0.07263, 0.8654, 0.1054, 0.08357, 0.08283, 0.03613, 0.1094, 0.05031, 0.09926, 0.3335, 0.513, 0.8853, 0.02478]): _vg.add([_i], _w, 'REPLACE')
_vg = ob_plane.vertex_groups.new(name='front_foot.R')
for _i, _w in zip([30, 32, 33, 34, 35, 36, 37, 38, 41, 43, 44, 45, 46, 47, 48], [0.003561, 0.5075, 0.815, 0.1282, 0.8532, 0.1256, 0.09535, 0.15, 0.1504, 0.8216, 0.0922, 0.1676, 0.3819, 0.4584, 0.1539]): _vg.add([_i], _w, 'REPLACE')
_vg = ob_plane.vertex_groups.new(name='front_foot controler.L.001')
for _i, _w in zip([131, 132, 133, 134, 139, 140, 141, 142, 143], [0.8867, 0.02337, 0.6884, 0.03651, 0.05593, 0.01384, 0.7218, 0.201, 0.004738]): _vg.add([_i], _w, 'REPLACE')
_vg = ob_plane.vertex_groups.new(name='front_foot controler.R.001')
for _i, _w in zip([34, 35, 36, 37, 43, 45, 46], [0.8097, 0.05095, 0.6712, 0.04288, 0.0491, 0.7273, 0.1703]): _vg.add([_i], _w, 'REPLACE')
_vg = ob_plane.vertex_groups.new(name='front_shin.L')
for _i, _w in zip([2, 40, 111, 113, 127, 128, 129, 130, 141, 143, 144, 145, 146, 147, 148, 156], [0.0543, 0.07304, 0.1046, 0.04719, 0.9046, 0.9479, 0.4621, 0.07728, 0.03589, 0.4647, 0.07782, 0.8924, 0.946, 0.1312, 0.1714, 0.09793]): _vg.add([_i], _w, 'REPLACE')
_vg = ob_plane.vertex_groups.new(name='front_shin.R')
for _i, _w in zip([2, 5, 7, 30, 31, 32, 33, 34, 40, 43, 45, 47, 48, 49, 50, 51, 52, 63], [0.05574, 0.1058, 0.0455, 0.902, 0.9427, 0.478, 0.1666, 0.001161, 0.0747, 0.003455, 0.04776, 0.5153, 0.8344, 0.9118, 0.9729, 0.1349, 0.1749, 0.1001]): _vg.add([_i], _w, 'REPLACE')
_vg = ob_plane.vertex_groups.new(name='front_thigh.L')
for _i, _w in zip([0, 2, 9, 12, 13, 14, 40, 51, 52, 63, 108, 109, 110, 111, 112, 113, 114, 115, 116, 117, 121, 123, 125, 126, 127, 145, 147, 148, 156, 157, 211, 212], [0.1407, 0.19, 0.07168, 0.03135, 0.07028, 0.034, 0.2417, 0.07559, 0.06899, 0.02977, 0.02982, 0.08598, 0.1266, 0.6635, 0.6248, 0.8058, 0.1282, 0.2113, 0.1213, 0.05531, 0.02228, 0.06732, 0.03111, 0.001061, 0.04112, 0.02782, 0.4621, 0.6032, 0.4529, 0.09334, 0.001857, 0.06757]): _vg.add([_i], _w, 'REPLACE')
_vg = ob_plane.vertex_groups.new(name='front_thigh.R')
for _i, _w in zip([0, 1, 2, 3, 4, 5, 6, 7, 8, 9, 12, 13, 14, 18, 23, 26, 28, 30, 31, 40, 49, 51, 52, 63, 64, 115, 116, 147, 148, 156, 201], [0.141, 0.03033, 0.1878, 0.08667, 0.1268, 0.6602, 0.625, 0.8064, 0.129, 0.2118, 0.1218, 0.07043, 0.03414, 0.05556, 0.02264, 0.06759, 0.02985, 0.0478, 0.005953, 0.242, 0.02704, 0.4569, 0.6041, 0.4496, 0.09264, 0.07172, 0.03125, 0.0742, 0.0695, 0.02819, 0.06601]): _vg.add([_i], _w, 'REPLACE')
_vg = ob_plane.vertex_groups.new(name='front_toe.L')
for _i, _w in zip([131, 132, 133, 134, 135, 136, 137, 138, 139, 140, 141, 142, 144], [0.005132, 0.09627, 0.202, 0.8728, 0.9093, 0.9992, 0.9473, 0.9852, 0.839, 0.9176, 0.1359, 0.4587, 0.009358]): _vg.add([_i], _w, 'REPLACE')
_vg = ob_plane.vertex_groups.new(name='front_toe.R')
for _i, _w in zip([34, 35, 36, 37, 38, 39, 41, 42, 43, 44, 45, 46], [0.0228, 0.08798, 0.196, 0.8568, 0.8374, 0.9849, 0.8355, 0.9716, 0.1021, 0.8854, 0.05616, 0.4401]): _vg.add([_i], _w, 'REPLACE')
_vg = ob_plane.vertex_groups.new(name='lip.013')
for _i, _w in zip([12, 13, 14, 15, 18, 19, 24, 25, 26, 27, 28, 116, 117, 118, 122, 123, 124, 125, 201, 202, 212, 213, 234, 235, 236, 237, 238, 239, 240, 241], [0.0254, 0.05067, 0.1471, 0.274, 0.1165, 0.2176, 0.9999, 0.3755, 0.05992, 0.2257, 0.004577, 0.0248, 0.1159, 0.215, 0.3748, 0.05735, 0.2273, 0.003422, 0.06002, 0.004574, 0.05725, 0.00337, 0.2256, 0.2036, 0.1932, 0.2017, 0.1958, 0.05449, 0.1115, 0.1064]): _vg.add([_i], _w, 'REPLACE')
_vg = ob_plane.vertex_groups.new(name='mandibula.012')
for _i, _w in zip([8, 12, 13, 14, 15, 16, 17, 18, 19, 20, 21, 23, 25, 26, 27, 28, 29, 114, 116, 117, 118, 119, 120, 121, 122, 123, 124, 125, 126, 189, 190, 191, 192, 193, 194, 195, 196, 197, 198, 199, 200, 201, 202, 203, 204, 205, 206, 207, 208, 209, 210, 211, 212, 213, 214, 215, 216, 217, 218, 219, 220, 221, 222, 223, 224, 225, 226, 227, 228, 229, 230, 231, 232, 233, 234, 235, 236, 237, 238, 239, 240, 241], [0.02957, 0.01641, 0.008672, 0.06626, 0.0223, 0.03596, 0.05646, 0.07835, 0.03783, 0.04141, 0.06168, 0.006039, 0.02505, 0.2543, 0.05988, 0.1229, 0.08764, 0.02546, 0.01382, 0.07515, 0.03875, 0.04519, 0.0617, 0.004295, 0.02116, 0.2386, 0.05669, 0.12, 0.0877, 0.2408, 0.17, 0.1289, 0.1069, 0.05973, 0.2243, 0.1919, 0.1315, 0.1168, 0.07124, 0.1851, 0.1258, 0.2949, 0.2614, 0.01404, 0.03517, 0.2235, 0.1913, 0.131, 0.1176, 0.07451, 0.1832, 0.126, 0.2835, 0.2589, 0.03784, 0.05362, 0.03327, 0.03729, 0.009303, 0.009335, 0.05499, 0.05408, 0.03724, 0.03558, 0.01684, 0.01768, 0.009425, 0.008939, 0.04935, 0.04867, 0.04354, 0.04265, 0.3365, 0.9956, 0.02508, 0.03952, 0.0633, 0.04079, 0.06188, 0.09649, 0.08076, 0.1114]): _vg.add([_i], _w, 'REPLACE')
_vg = ob_plane.vertex_groups.new(name='shin.L')
for _i, _w in zip([53, 87, 88, 149, 151, 155, 157, 158, 159, 160, 175, 176, 177, 178, 179], [0.003918, 0.06386, 0.002033, 0.06506, 0.01981, 0.09927, 0.02724, 0.9375, 0.8462, 0.04071, 0.02952, 0.8068, 0.1601, 0.9649, 0.02108]): _vg.add([_i], _w, 'REPLACE')
_vg = ob_plane.vertex_groups.new(name='shin.R')
for _i, _w in zip([53, 54, 56, 62, 64, 65, 66, 67, 82, 83, 84, 85, 86, 87, 88], [0.003729, 0.06478, 0.01946, 0.0993, 0.02692, 0.9367, 0.8459, 0.04139, 0.02871, 0.8068, 0.1601, 0.9653, 0.02109, 0.06383, 0.002029]): _vg.add([_i], _w, 'REPLACE')
_vg = ob_plane.vertex_groups.new(name='spine')
for _i, _w in zip([95, 97, 98, 99, 100, 101, 102, 103, 183, 184, 185, 186], [0.04621, 0.7129, 0.4848, 0.9659, 0.983, 0.9892, 0.9743, 0.9972, 0.04314, 0.4847, 0.9668, 0.9746]): _vg.add([_i], _w, 'REPLACE')
_vg = ob_plane.vertex_groups.new(name='spine.001')
for _i, _w in zip([91, 92, 93, 94, 95, 96, 97, 98, 99, 102, 181, 182, 183, 184, 185, 186], [0.1002, 0.02109, 0.9439, 0.8609, 0.9461, 0.9975, 0.2872, 0.5141, 0.0179, 0.001279, 0.09906, 0.8628, 0.9478, 0.5143, 0.01615, 0.0007397]): _vg.add([_i], _w, 'REPLACE')
_vg = ob_plane.vertex_groups.new(name='spine.002')
for _i, _w in zip([58, 60, 61, 62, 84, 86, 87, 88, 89, 90, 91, 92, 93, 94, 104, 105, 106, 107, 153, 154, 155, 177, 179, 180, 181, 182, 187, 188], [0.1946, 0.4971, 0.5021, 0.04004, 0.061, 0.4194, 0.09132, 0.4246, 0.9729, 0.8844, 0.8986, 0.9638, 0.02015, 0.137, 0.9465, 0.9783, 0.9975, 0.9595, 0.1939, 0.4971, 0.0398, 0.06103, 0.4196, 0.8868, 0.8998, 0.1352, 0.947, 0.9978]): _vg.add([_i], _w, 'REPLACE')
_vg = ob_plane.vertex_groups.new(name='spine.003')
for _i, _w in zip([58, 60, 61, 62, 84, 86, 87, 88, 90, 104, 107, 153, 154, 155, 177, 179, 180, 187], [0.5747, 0.4831, 0.4939, 0.094, 0.05345, 0.2741, 0.06877, 0.2737, 0.08075, 0.04628, 0.02461, 0.5766, 0.4834, 0.09421, 0.0535, 0.2739, 0.07919, 0.04561]): _vg.add([_i], _w, 'REPLACE')
_vg = ob_plane.vertex_groups.new(name='spine.004')
for _i, _w in zip([1, 4, 53, 54, 55, 56, 57, 58, 59, 62, 64, 84, 86, 87, 88, 108, 110, 149, 150, 151, 152, 153, 155, 157, 177, 179], [0.0352, 0.03777, 0.3609, 0.1212, 0.8596, 0.1236, 0.9215, 0.07493, 0.979, 0.01528, 0.09539, 0.05822, 0.01984, 0.2094, 0.02493, 0.03474, 0.03741, 0.1217, 0.8608, 0.1242, 0.9224, 0.07463, 0.01528, 0.0958, 0.05828, 0.01981]): _vg.add([_i], _w, 'REPLACE')
_vg = ob_plane.vertex_groups.new(name='spine.005')
for _i, _w in zip([54, 64, 149, 157], [0.0008405, 0.07367, 0.001218, 0.07402]): _vg.add([_i], _w, 'REPLACE')
_vg = ob_plane.vertex_groups.new(name='spine.006')
_vg = ob_plane.vertex_groups.new(name='spine.007')
_vg = ob_plane.vertex_groups.new(name='spine.008')
for _i, _w in zip([0, 1, 2, 3, 4, 5, 6, 7, 8, 9, 10, 11, 12, 13, 14, 16, 17, 18, 20, 21, 22, 23, 26, 28, 29, 40, 51, 52, 55, 63, 64, 108, 109, 110, 111, 112, 113, 114, 115, 116, 117, 119, 120, 121, 123, 125, 126, 147, 148, 150, 156, 157, 200, 201, 211, 212], [0.02772, 0.8964, 0.4195, 0.7876, 0.7838, 0.1698, 0.1939, 0.04245, 0.104, 0.02757, 0.9681, 0.9276, 0.0535, 0.01872, 0.01639, 0.01647, 0.0745, 0.02202, 0.01571, 0.0758, 0.1814, 0.155, 0.02564, 0.06515, 0.05626, 0.06309, 0.237, 0.01189, 0.007374, 0.2687, 0.0581, 0.8972, 0.7891, 0.7847, 0.1682, 0.194, 0.0423, 0.1034, 0.02733, 0.05316, 0.02109, 0.01675, 0.07607, 0.1545, 0.02182, 0.06484, 0.0567, 0.2352, 0.0121, 0.00695, 0.2675, 0.05787, 0.01053, 0.01121, 0.01193, 0.008521]): _vg.add([_i], _w, 'REPLACE')
_vg = ob_plane.vertex_groups.new(name='spine.009')
for _i, _w in zip([3, 6, 8, 9, 11, 12, 13, 14, 16, 17, 18, 20, 21, 22, 23, 26, 28, 29, 109, 112, 114, 116, 117, 119, 120, 121, 123, 125, 126, 189, 190, 191, 192, 193, 194, 195, 196, 197, 198, 199, 200, 201, 202, 203, 204, 205, 206, 207, 208, 209, 210, 211, 212, 213, 214, 215, 216, 217, 218, 219, 220, 221, 222, 223, 224, 225, 226, 227, 228, 229, 230, 231, 232], [0.05988, 0.008722, 0.1149, 0.0002511, 0.02776, 0.05577, 0.02007, 0.04708, 0.1329, 0.289, 0.05537, 0.1327, 0.2968, 0.651, 0.5712, 0.1076, 0.3055, 0.2383, 0.05944, 0.008201, 0.1138, 0.05512, 0.054, 0.1344, 0.2974, 0.5719, 0.1011, 0.2996, 0.2384, 0.04844, 0.03882, 0.04914, 0.06516, 0.07028, 0.05188, 0.05089, 0.05005, 0.06841, 0.07426, 0.07009, 0.1229, 0.09379, 0.06402, 0.0657, 0.08197, 0.05164, 0.05076, 0.05002, 0.0707, 0.08013, 0.06989, 0.125, 0.0892, 0.06325, 0.08323, 0.09574, 0.06566, 0.06989, 0.04757, 0.04909, 0.08516, 0.08584, 0.07173, 0.06836, 0.05378, 0.05445, 0.04629, 0.04534, 0.07632, 0.0758, 0.07238, 0.07177, 0.05158]): _vg.add([_i], _w, 'REPLACE')
_vg = ob_plane.vertex_groups.new(name='spine.010')
for _i, _w in zip([0, 3, 6, 8, 9, 12, 13, 14, 17, 18, 21, 22, 23, 26, 28, 29, 109, 112, 114, 115, 116, 117, 120, 121, 123, 125, 126, 199, 200, 201, 202, 210, 211, 212, 213], [0.06021, 0.001804, 0.06602, 0.3668, 0.0725, 0.1614, 0.09158, 0.09708, 0.02293, 0.1072, 0.02961, 0.01427, 0.07116, 0.08324, 0.06233, 0.03451, 0.001661, 0.06634, 0.369, 0.07263, 0.1619, 0.1067, 0.02987, 0.07128, 0.0795, 0.06149, 0.03485, 0.007273, 0.01718, 0.06231, 0.01162, 0.00645, 0.01755, 0.05946, 0.01044]): _vg.add([_i], _w, 'REPLACE')
_vg = ob_plane.vertex_groups.new(name='spine.011')
for _i, _w in zip([8, 14, 16, 17, 18, 20, 21, 22, 23, 26, 28, 29, 114, 117, 119, 120, 121, 123, 125, 126, 189, 190, 191, 192, 193, 194, 195, 196, 197, 198, 199, 200, 201, 202, 203, 204, 205, 206, 207, 208, 209, 210, 211, 212, 213, 214, 215, 216, 217, 218, 219, 220, 221, 222, 223, 224, 225, 226, 227, 228, 229, 230, 231, 232, 242, 243, 244, 245, 246, 247, 248, 249, 250, 251, 252, 253, 254, 255, 256, 257, 258, 259, 260, 261, 262, 263, 264, 265, 266, 267, 268, 269, 270, 271, 272, 273, 274, 275], [0.007618, 0.01139, 0.6584, 0.4047, 0.02239, 0.6459, 0.3777, 0.05952, 0.0636, 0.1101, 0.2111, 0.3853, 0.004945, 0.0191, 0.6408, 0.3745, 0.06241, 0.1021, 0.207, 0.3784, 0.1603, 0.1538, 0.2079, 0.4272, 0.6685, 0.1658, 0.1734, 0.2067, 0.433, 0.6213, 0.2441, 0.418, 0.1128, 0.1829, 0.7637, 0.6959, 0.1651, 0.1726, 0.2057, 0.4256, 0.605, 0.2408, 0.4063, 0.1066, 0.1808, 0.7131, 0.6601, 0.7057, 0.6932, 0.7849, 0.7857, 0.6638, 0.6693, 0.729, 0.7334, 0.6091, 0.6158, 0.6196, 0.6073, 0.6556, 0.6537, 0.672, 0.6744, 0.1598, 0.0626, 0.06045, 0.05249, 0.05142, 0.06476, 0.05997, 0.06643, 0.05617, 0.05448, 0.05136, 0.05267, 0.05106, 0.05422, 0.05697, 0.05092, 0.05582, 0.06636, 0.06236, 0.06019, 0.05222, 0.05114, 0.06454, 0.05971, 0.0662, 0.05592, 0.05421, 0.05108, 0.05241, 0.05078, 0.05394, 0.05671, 0.05064, 0.05556, 0.06613]): _vg.add([_i], _w, 'REPLACE')
_vg = ob_plane.vertex_groups.new(name='tail controler.014')
_vg = ob_plane.vertex_groups.new(name='thigh.L')
for _i, _w in zip([53, 54, 64, 84, 86, 87, 88, 111, 147, 149, 150, 151, 152, 153, 155, 156, 157, 158, 159, 176, 177, 179], [0.2622, 0.07133, 0.019, 0.06313, 0.07008, 0.2424, 0.1027, 0.001629, 0.004179, 0.6741, 0.07865, 0.7391, 0.01543, 0.1281, 0.6939, 0.07301, 0.5555, 0.005202, 0.03339, 0.04768, 0.5676, 0.1413]): _vg.add([_i], _w, 'REPLACE')
_vg = ob_plane.vertex_groups.new(name='thigh.R')
for _i, _w in zip([5, 51, 53, 54, 55, 56, 57, 58, 62, 63, 64, 65, 66, 83, 84, 86, 87, 88, 149, 157, 177, 179], [0.002336, 0.004918, 0.263, 0.6757, 0.07943, 0.7403, 0.01651, 0.1289, 0.6939, 0.07346, 0.5568, 0.006038, 0.0335, 0.04771, 0.5679, 0.1415, 0.2427, 0.1029, 0.07178, 0.01943, 0.06323, 0.07014]): _vg.add([_i], _w, 'REPLACE')
_vg = ob_plane.vertex_groups.new(name='toe.L')
for _i, _w in zip([160, 162, 163, 164, 165, 166, 167, 168, 169, 170, 171, 172, 173, 175], [0.001247, 0.9, 0.1499, 0.9312, 0.6799, 0.9769, 0.9759, 0.977, 0.9805, 0.9262, 0.9609, 0.142, 0.7171, 0.001242]): _vg.add([_i], _w, 'REPLACE')
_vg = ob_plane.vertex_groups.new(name='toe.R')
for _i, _w in zip([67, 69, 70, 71, 72, 73, 74, 75, 76, 77, 78, 79, 80, 82], [0.001643, 0.8991, 0.1513, 0.9306, 0.68, 0.9768, 0.9758, 0.977, 0.9805, 0.9269, 0.9615, 0.1414, 0.7174, 0.0007409]): _vg.add([_i], _w, 'REPLACE')
_vg = ob_plane.vertex_groups.new(name='bite controler.014')
for _i, _w in zip([0, 2, 6, 7, 8, 9, 12, 13, 14, 15, 16, 17, 18, 19, 20, 21, 23, 25, 26, 27, 28, 29, 40, 52, 112, 113, 114, 115, 116, 117, 118, 119, 120, 121, 122, 123, 124, 125, 126, 148, 189, 190, 191, 192, 193, 194, 195, 196, 197, 198, 199, 200, 201, 202, 205, 206, 207, 208, 209, 210, 211, 212, 213, 215, 220, 221, 228, 229, 232, 234, 235, 236, 237, 238, 239, 240, 241], [0.5065, 0.001806, 0.026, 0.05765, 0.1493, 0.4953, 0.4384, 0.5661, 0.4369, 0.06818, 0.0001101, 0.02517, 0.4267, 0.1098, 0.001029, 0.0287, 0.02475, 0.3067, 0.1489, 0.1897, 0.07118, 0.04717, 0.2649, 0.08229, 0.02809, 0.05791, 0.155, 0.4967, 0.4426, 0.437, 0.1112, 0.006606, 0.03628, 0.03092, 0.3134, 0.1978, 0.1968, 0.08864, 0.05814, 0.08286, 0.04148, 0.0289, 0.02692, 0.02476, 0.003168, 0.04573, 0.03913, 0.02698, 0.02827, 0.009287, 0.05412, 0.05207, 0.1219, 0.06112, 0.05005, 0.04288, 0.02952, 0.03608, 0.01894, 0.06132, 0.06323, 0.1553, 0.06871, 0.007553, 0.006609, 0.006006, 0.0008531, 0.0004961, 0.04858, 0.06632, 0.1033, 0.1634, 0.1047, 0.1707, 0.02406, 0.08602, 0.08645]): _vg.add([_i], _w, 'REPLACE')
_vg = ob_plane.vertex_groups.new(name='spine.012')
for _i, _w in zip([1, 10, 12, 13, 14, 15, 16, 17, 18, 19, 20, 21, 24, 25, 26, 27, 28, 29, 55, 57, 59, 61, 108, 114, 116, 117, 118, 119, 120, 122, 123, 124, 125, 126, 150, 152, 153, 154, 155, 180, 189, 190, 191, 192, 193, 194, 195, 196, 197, 198, 199, 200, 201, 202, 203, 204, 205, 206, 207, 208, 209, 210, 211, 212, 213, 214, 215, 216, 217, 218, 219, 220, 221, 222, 223, 224, 225, 226, 227, 228, 229, 230, 231, 232, 233, 234, 235, 236, 237, 238, 239, 240, 241, 242, 243, 244, 245, 246, 247, 248, 249, 250, 251, 252, 253, 254, 255, 256, 257, 258, 259, 260, 261, 262, 263, 264, 265, 266, 267, 268, 269, 270, 271, 272, 273, 274, 275, 276, 277, 278, 279, 280, 281, 282, 283, 284, 285, 286, 287, 288, 289, 290, 291, 292, 293, 294, 295, 296, 297, 298], [0.0, 0.0, 0.0, 0.0, 0.01505, 0.0, 0.1658, 0.06543, 0.0009862, 0.04889, 0.1648, 0.06872, 0.0, 0.0002236, 0.1179, 0.04008, 0.08522, 0.09522, 0.0, 0.0, 0.0, 0.0, 0.0, 0.0, 0.0, 6.416e-05, 0.04973, 0.1535, 0.06484, 0.0003249, 0.08157, 0.1148, 0.0819, 0.09728, 0.0, 0.0, 0.0, 0.0, 0.0, 0.0, 0.4492, 0.5111, 0.507, 0.395, 0.2756, 0.4378, 0.5049, 0.4858, 0.4151, 0.2683, 0.5751, 0.24, 0.1475, 0.2481, 0.1784, 0.1657, 0.4245, 0.4994, 0.505, 0.4027, 0.2571, 0.5516, 0.2232, 0.1382, 0.1739, 0.1659, 0.1579, 0.1778, 0.1913, 0.2033, 0.1901, 0.181, 0.1679, 0.1753, 0.1886, 0.1888, 0.1863, 0.1894, 0.1921, 0.1713, 0.1735, 0.1759, 0.1732, 0.05181, 0.0, 0.02205, 0.07282, 0.08838, 0.1334, 0.19, 0.06465, 0.05475, 0.003431, 0.5, 0.5, 0.5, 0.5, 0.5, 0.5, 0.5, 0.5, 0.5, 0.5, 0.5, 0.5, 0.5, 0.5, 0.5, 0.5, 0.5, 0.5, 0.5, 0.5001, 0.5, 0.5, 0.5, 0.5, 0.5, 0.5, 0.5, 0.4998, 0.5, 0.5, 0.5, 0.5001, 0.5, 0.5, 0.5082, 0.5008, 0.5017, 0.5008, 0.5002, 0.5005, 0.5001, 0.507, 0.5059, 0.5004, 0.5006, 0.5011, 0.5007, 0.5005, 0.5007, 0.5005, 0.5042, 0.5047, 0.5003, 0.5044, 0.5004, 0.5007, 0.5025]): _vg.add([_i], _w, 'REPLACE')
_m = ob_plane.modifiers.new('Armature', 'ARMATURE')
_m.object = ob_metarig
ob_metarig.location = (0.007159, -0.02222, -0.008342)
ob_metarig.scale = (20.06, 20.06, 20.06)
ob_metarig.show_in_front = True

# ---- collection membership
col_collection.objects.link(ob_plane)
col_collection.objects.link(ob_metarig)

# ---- scene / render settings (as saved in the file)
scene.frame_start = 1; scene.frame_end = 250; scene.frame_set(100)
scene.render.engine = 'BLENDER_EEVEE_NEXT'
bpy.context.view_layer.update()

# ---- added for rendering (the .blend has no active camera and no usable light): camera, sun
cam_auto = bpy.data.cameras.new('AutoCamera')
cam_auto.lens = 50.0
cam_auto.sensor_width = 36.0
cam_auto.clip_end = 1000.0
ob_auto_camera = bpy.data.objects.new('AutoCamera', cam_auto)
scene.collection.objects.link(ob_auto_camera)
ob_auto_camera.location = (42.3973, -50.1541, 45.6338)
ob_auto_camera.rotation_euler = (1.09748, -7.21219e-08, 0.694738)
scene.camera = ob_auto_camera
light_auto_sun = bpy.data.lights.new('AutoSun', 'SUN')
light_auto_sun.energy = 3.0
light_auto_sun.angle = 0.0523599
ob_auto_sun = bpy.data.objects.new('AutoSun', light_auto_sun)
scene.collection.objects.link(ob_auto_sun)
ob_auto_sun.rotation_euler = (0.872665, 0.174533, 0.523599)
bpy.context.view_layer.update()
